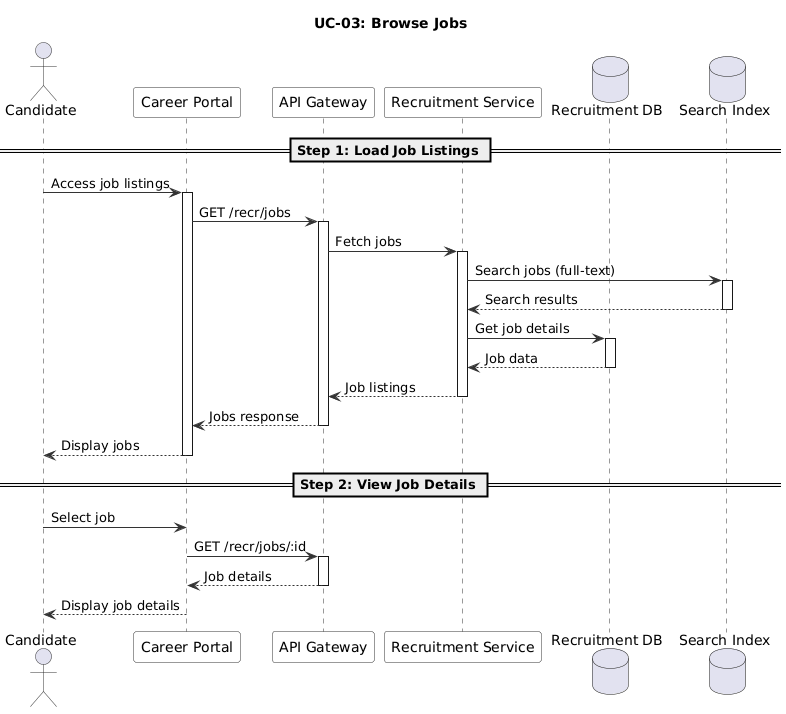

The diagram above was rendered by PlantUML. Its source (embedded in the PNG):
@startuml
' UC-03: Browse Jobs - Sequence Diagram
skinparam sequence {
  ArrowColor #333333
  ActorBorderColor #333333
  LifeLineBorderColor #333333
  ParticipantBackgroundColor #F8F8F8
  ParticipantBorderColor #333333
}

title UC-03: Browse Jobs

actor "Candidate" as Cand
participant "Career Portal" as FE
participant "API Gateway" as GW
participant "Recruitment Service" as RS
database "Recruitment DB" as DB
database "Search Index" as ES

== Step 1: Load Job Listings ==

Cand -> FE : Access job listings
activate FE

FE -> GW : GET /recr/jobs
activate GW

GW -> RS : Fetch jobs
activate RS

RS -> ES : Search jobs (full-text)
activate ES
ES --> RS : Search results
deactivate ES

RS -> DB : Get job details
activate DB
DB --> RS : Job data
deactivate DB

RS --> GW : Job listings
deactivate RS

GW --> FE : Jobs response
deactivate GW

FE --> Cand : Display jobs
deactivate FE

== Step 2: View Job Details ==

Cand -> FE : Select job
FE -> GW : GET /recr/jobs/:id
activate GW
GW --> FE : Job details
deactivate GW

FE --> Cand : Display job details
deactivate FE

@enduml